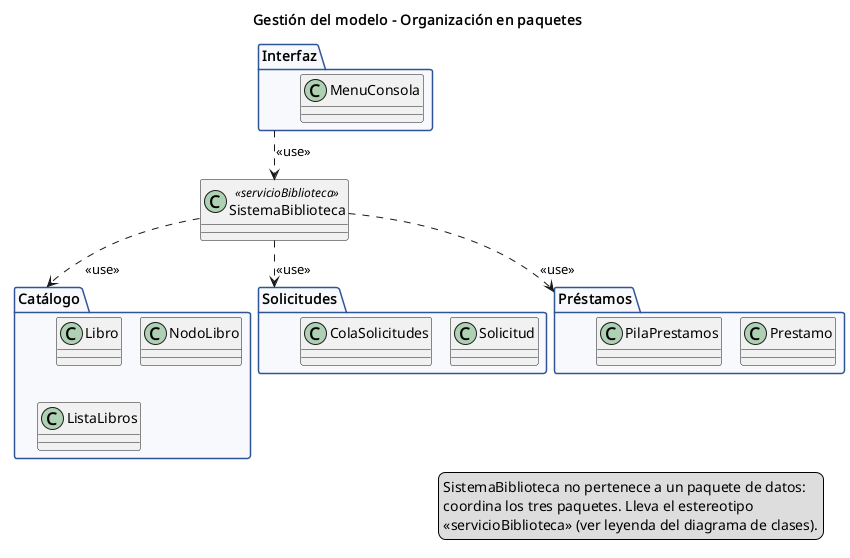

The diagram above was rendered by PlantUML. Its source (embedded in the PNG):
@startuml 07_paquetes
!pragma layout smetana
skinparam defaultFontName Arial
skinparam shadowing false
skinparam packageStyle folder
skinparam package {
  BackgroundColor #F7F9FC
  BorderColor #2F5597
}
title Gestión del modelo - Organización en paquetes

package "Interfaz" as PI {
  class MenuConsola
}
package "Catálogo" as PC {
  class Libro
  class NodoLibro
  class ListaLibros
}
package "Solicitudes" as PS {
  class Solicitud
  class ColaSolicitudes
}
package "Préstamos" as PP {
  class Prestamo
  class PilaPrestamos
}
class SistemaBiblioteca <<servicioBiblioteca>>

PI ..> SistemaBiblioteca : <<use>>
SistemaBiblioteca ..> PC : <<use>>
SistemaBiblioteca ..> PS : <<use>>
SistemaBiblioteca ..> PP : <<use>>

legend right
  SistemaBiblioteca no pertenece a un paquete de datos:
  coordina los tres paquetes. Lleva el estereotipo
  «servicioBiblioteca» (ver leyenda del diagrama de clases).
endlegend
@enduml